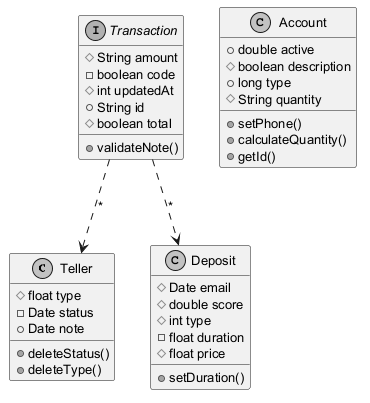

The diagram above was rendered by PlantUML. Its source (embedded in the PNG):
@startuml
skinparam monochrome true
skinparam defaultFontSize 13
class Teller {
  #float type
  -Date status
  +Date note
  +deleteStatus()
  +deleteType()
}
interface Transaction {
  #String amount
  -boolean code
  #int updatedAt
  +String id
  #boolean total
  +validateNote()
}
class Deposit {
  #Date email
  #double score
  #int type
  -float duration
  #float price
  +setDuration()
}
class Account {
  +double active
  #boolean description
  +long type
  #String quantity
  +setPhone()
  +calculateQuantity()
  +getId()
}
Transaction ..> Teller : "*"
Transaction ..> Deposit : "*"
@enduml